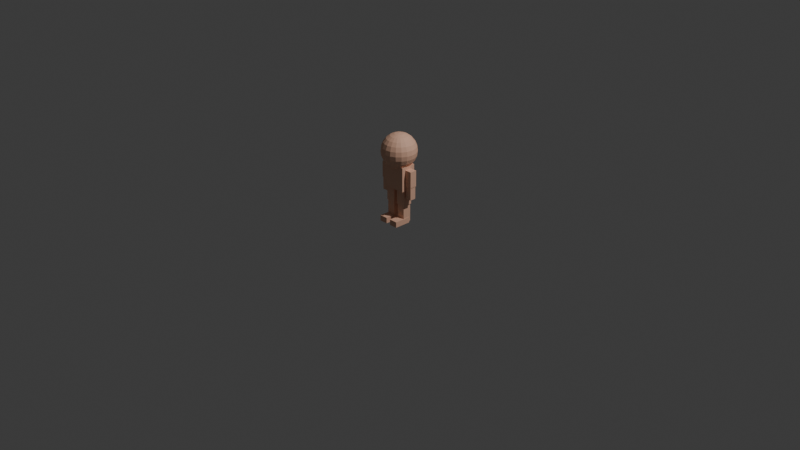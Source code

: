# Source: runner.blend  (saved by Blender 5.1.30; exported with 4.5.12 LTS)
import bpy
from mathutils import Matrix  # noqa: F401  (used for matrix-valued properties, if any)

bpy.ops.wm.read_factory_settings(use_empty=True)
scene = bpy.context.scene
scene.name = 'Scene'

# ---- collections
col_collection = bpy.data.collections.new('Collection'); scene.collection.children.link(col_collection)

# ---- materials (node trees are filled in below, after node groups)
mat_runnermat = bpy.data.materials.new('RunnerMat')

# ---- material node trees
mat_runnermat.use_nodes = True; mat_runnermat.node_tree.nodes.clear()
_N = mat_runnermat.node_tree.nodes; _L = mat_runnermat.node_tree.links
n0 = _N.new('ShaderNodeBsdfPrincipled'); n0.name = 'Principled BSDF'; n0.location = (-200, 100)
n0.inputs[0].default_value = (0.85, 0.5, 0.35, 1.0)
n0.inputs[2].default_value = 0.7
n1 = _N.new('ShaderNodeOutputMaterial'); n1.name = 'Material Output'; n1.location = (200, 100)
_L.new(n0.outputs[0], n1.inputs[0])
n1.is_active_output = True

# ---- world
world_world = bpy.data.worlds.new('World'); scene.world = world_world
world_world.use_nodes = True; world_world.node_tree.nodes.clear()
_N = world_world.node_tree.nodes; _L = world_world.node_tree.links
n0 = _N.new('ShaderNodeOutputWorld'); n0.name = 'World Output'; n0.location = (200, 100)
n1 = _N.new('ShaderNodeBackground'); n1.name = 'Background'; n1.location = (-200, 100)
n1.inputs[0].default_value = (0.05088, 0.05088, 0.05088, 1.0)
_L.new(n1.outputs[0], n0.inputs[0])
n0.is_active_output = True
world_world.color = (0.05088, 0.05088, 0.05088)
world_world.sun_shadow_jitter_overblur = 0.0

# ---- cameras
cam_camera = bpy.data.cameras.new('Camera')
cam_camera.clip_end = 100.0
cam_camera.ortho_scale = 7.314

# ---- lights
light_light = bpy.data.lights.new('Light', 'POINT')
light_light.energy = 1000.0
light_light.shadow_soft_size = 0.1

# ---- meshes
me_runnermesh = bpy.data.meshes.new('RunnerMesh')
me_runnermesh.from_pydata([(-0.13, -0.08, -0.13), (-0.13, -0.08, 0.13), (-0.13, 0.08, -0.13), (-0.13, 0.08, 0.13), (0.13, -0.08, -0.13), (0.13, -0.08, 0.13), (0.13, 0.08, -0.13), (0.13, 0.08, 0.13), (0.0, 0.0, 0.445), (0.0, 0.1308, 0.3908), (0.0, 0.1602, 0.3525), (0.0, 0.1787, 0.3079), (0.0, 0.1787, 0.2121), (0.0, 0.1602, 0.1675), (0.0, 0.1308, 0.1292), (0.0, 0.0, 0.075), (0.0148, 0.04554, 0.4387), (0.02858, 0.08797, 0.4202), (0.04042, 0.1244, 0.3908), (0.04951, 0.1524, 0.3525), (0.05522, 0.17, 0.3079), (0.05717, 0.1759, 0.26), (0.05522, 0.17, 0.2121), (0.04951, 0.1524, 0.1675), (0.04042, 0.1244, 0.1292), (0.02858, 0.08797, 0.09979), (0.0148, 0.04554, 0.0813), (0.02814, 0.03874, 0.4387), (0.05437, 0.07483, 0.4202), (0.07689, 0.1058, 0.3908), (0.09417, 0.1296, 0.3525), (0.105, 0.1446, 0.3079), (0.1087, 0.1497, 0.26), (0.105, 0.1446, 0.2121), (0.09417, 0.1296, 0.1675), (0.07689, 0.1058, 0.1292), (0.05437, 0.07483, 0.09979), (0.02814, 0.03874, 0.0813), (0.03874, 0.02814, 0.4387), (0.07483, 0.05437, 0.4202), (0.1058, 0.07689, 0.3908), (0.1296, 0.09417, 0.3525), (0.1446, 0.105, 0.3079), (0.1497, 0.1087, 0.26), (0.1446, 0.105, 0.2121), (0.1296, 0.09417, 0.1675), (0.1058, 0.07689, 0.1292), (0.07483, 0.05437, 0.09979), (0.03874, 0.02814, 0.0813), (0.04554, 0.0148, 0.4387), (0.08797, 0.02858, 0.4202), (0.1244, 0.04042, 0.3908), (0.1524, 0.04951, 0.3525), (0.17, 0.05522, 0.3079), (0.1759, 0.05717, 0.26), (0.17, 0.05522, 0.2121), (0.1524, 0.04951, 0.1675), (0.1244, 0.04042, 0.1292), (0.08797, 0.02858, 0.09979), (0.04554, 0.0148, 0.0813), (0.04788, 1.863e-09, 0.4387), (0.0925, 1.863e-09, 0.4202), (0.1308, -3.725e-09, 0.3908), (0.1602, 0.0, 0.3525), (0.1787, 1.49e-08, 0.3079), (0.185, 3.725e-09, 0.26), (0.1787, 1.49e-08, 0.2121), (0.1602, 0.0, 0.1675), (0.1308, -3.725e-09, 0.1292), (0.0925, 1.863e-09, 0.09979), (0.04788, 1.863e-09, 0.0813), (0.04554, -0.0148, 0.4387), (0.08797, -0.02858, 0.4202), (0.1244, -0.04042, 0.3908), (0.1524, -0.04951, 0.3525), (0.17, -0.05522, 0.3079), (0.1759, -0.05717, 0.26), (0.17, -0.05522, 0.2121), (0.1524, -0.04951, 0.1675), (0.1244, -0.04042, 0.1292), (0.08797, -0.02858, 0.09979), (0.04554, -0.0148, 0.0813), (0.03874, -0.02814, 0.4387), (0.07483, -0.05437, 0.4202), (0.1058, -0.07689, 0.3908), (0.1296, -0.09417, 0.3525), (0.1446, -0.105, 0.3079), (0.1497, -0.1087, 0.26), (0.1446, -0.105, 0.2121), (0.1296, -0.09417, 0.1675), (0.1058, -0.07689, 0.1292), (0.07483, -0.05437, 0.09979), (0.03874, -0.02814, 0.0813), (0.02814, -0.03874, 0.4387), (0.05437, -0.07483, 0.4202), (0.07689, -0.1058, 0.3908), (0.09417, -0.1296, 0.3525), (0.105, -0.1446, 0.3079), (0.1087, -0.1497, 0.26), (0.105, -0.1446, 0.2121), (0.09417, -0.1296, 0.1675), (0.07689, -0.1058, 0.1292), (0.05437, -0.07483, 0.09979), (0.02814, -0.03874, 0.0813), (0.0148, -0.04554, 0.4387), (0.02858, -0.08797, 0.4202), (0.04042, -0.1244, 0.3908), (0.04951, -0.1524, 0.3525), (0.05522, -0.17, 0.3079), (0.05717, -0.1759, 0.26), (0.05522, -0.17, 0.2121), (0.04951, -0.1524, 0.1675), (0.04042, -0.1244, 0.1292), (0.02858, -0.08797, 0.09979), (0.0148, -0.04554, 0.0813), (2.794e-09, -0.04788, 0.4387), (-5.588e-09, -0.0925, 0.4202), (-1.118e-08, -0.1308, 0.3908), (0.0, -0.1602, 0.3525), (-3.725e-09, -0.1787, 0.3079), (-1.118e-08, -0.185, 0.26), (-3.725e-09, -0.1787, 0.2121), (0.0, -0.1602, 0.1675), (-1.118e-08, -0.1308, 0.1292), (-5.588e-09, -0.0925, 0.09979), (2.794e-09, -0.04788, 0.0813), (-0.0148, -0.04554, 0.4387), (-0.02858, -0.08797, 0.4202), (-0.04042, -0.1244, 0.3908), (-0.04951, -0.1524, 0.3525), (-0.05522, -0.17, 0.3079), (-0.05717, -0.1759, 0.26), (-0.05522, -0.17, 0.2121), (-0.04951, -0.1524, 0.1675), (-0.04042, -0.1244, 0.1292), (-0.02858, -0.08797, 0.09979), (-0.0148, -0.04554, 0.0813), (-0.02814, -0.03874, 0.4387), (-0.05437, -0.07483, 0.4202), (-0.07689, -0.1058, 0.3908), (-0.09417, -0.1296, 0.3525), (-0.105, -0.1446, 0.3079), (-0.1087, -0.1497, 0.26), (-0.105, -0.1446, 0.2121), (-0.09417, -0.1296, 0.1675), (-0.07689, -0.1058, 0.1292), (-0.05437, -0.07483, 0.09979), (-0.02814, -0.03874, 0.0813), (-0.03874, -0.02814, 0.4387), (-0.07483, -0.05437, 0.4202), (-0.1058, -0.07689, 0.3908), (-0.1296, -0.09417, 0.3525), (-0.1446, -0.105, 0.3079), (-0.1497, -0.1087, 0.26), (-0.1446, -0.105, 0.2121), (-0.1296, -0.09417, 0.1675), (-0.1058, -0.07689, 0.1292), (-0.07483, -0.05437, 0.09979), (-0.03874, -0.02814, 0.0813), (-0.04554, -0.0148, 0.4387), (-0.08797, -0.02858, 0.4202), (-0.1244, -0.04042, 0.3908), (-0.1524, -0.04951, 0.3525), (-0.17, -0.05522, 0.3079), (-0.1759, -0.05717, 0.26), (-0.17, -0.05522, 0.2121), (-0.1524, -0.04951, 0.1675), (-0.1244, -0.04042, 0.1292), (-0.08797, -0.02858, 0.09979), (-0.04554, -0.0148, 0.0813), (-0.04788, -4.657e-09, 0.4387), (-0.0925, 3.725e-09, 0.4202), (-0.1308, 1.118e-08, 0.3908), (-0.1602, 0.0, 0.3525), (-0.1787, 1.49e-08, 0.3079), (-0.185, 7.451e-09, 0.26), (-0.1787, 1.49e-08, 0.2121), (-0.1602, 0.0, 0.1675), (-0.1308, 1.118e-08, 0.1292), (-0.0925, 3.725e-09, 0.09979), (-0.04788, -4.657e-09, 0.0813), (-0.04554, 0.0148, 0.4387), (-0.08797, 0.02858, 0.4202), (-0.1244, 0.04042, 0.3908), (-0.1524, 0.04951, 0.3525), (-0.17, 0.05522, 0.3079), (-0.1759, 0.05717, 0.26), (-0.17, 0.05522, 0.2121), (-0.1524, 0.04951, 0.1675), (-0.1244, 0.04042, 0.1292), (-0.08797, 0.02858, 0.09979), (-0.04554, 0.0148, 0.0813), (-0.03874, 0.02814, 0.4387), (-0.07483, 0.05437, 0.4202), (-0.1058, 0.07689, 0.3908), (-0.1296, 0.09417, 0.3525), (-0.1446, 0.105, 0.3079), (-0.1497, 0.1087, 0.26), (-0.1446, 0.105, 0.2121), (-0.1296, 0.09417, 0.1675), (-0.1058, 0.07689, 0.1292), (-0.07483, 0.05437, 0.09979), (-0.03874, 0.02814, 0.0813), (-0.02814, 0.03874, 0.4387), (-0.05437, 0.07483, 0.4202), (-0.07689, 0.1058, 0.3908), (-0.09417, 0.1296, 0.3525), (-0.105, 0.1446, 0.3079), (-0.1087, 0.1497, 0.26), (-0.105, 0.1446, 0.2121), (-0.09417, 0.1296, 0.1675), (-0.07689, 0.1058, 0.1292), (-0.05437, 0.07483, 0.09979), (-0.02814, 0.03874, 0.0813), (-0.0148, 0.04554, 0.4387), (-0.02858, 0.08797, 0.4202), (-0.04042, 0.1244, 0.3908), (-0.04951, 0.1524, 0.3525), (-0.05522, 0.17, 0.3079), (-0.05717, 0.1759, 0.26), (-0.05522, 0.17, 0.2121), (-0.04951, 0.1524, 0.1675), (-0.04042, 0.1244, 0.1292), (-0.02858, 0.08797, 0.09979), (-0.0148, 0.04554, 0.0813), (-3.725e-09, 0.04788, 0.4387), (-3.725e-09, 0.0925, 0.4202), (-7.451e-09, 0.185, 0.26), (-3.725e-09, 0.0925, 0.09979), (-3.725e-09, 0.04788, 0.0813), (0.1275, -0.0375, -0.075), (0.1275, -0.0375, 0.095), (0.1275, 0.0375, -0.075), (0.1275, 0.0375, 0.095), (0.2025, -0.0375, -0.075), (0.2025, -0.0375, 0.095), (0.2025, 0.0375, -0.075), (0.2025, 0.0375, 0.095), (0.1325, -0.0325, -0.21), (0.1325, -0.0325, -0.06), (0.1325, 0.0325, -0.21), (0.1325, 0.0325, -0.06), (0.1975, -0.0325, -0.21), (0.1975, -0.0325, -0.06), (0.1975, 0.0325, -0.21), (0.1975, 0.0325, -0.06), (0.02, -0.05, -0.295), (0.02, -0.05, -0.085), (0.02, 0.05, -0.295), (0.02, 0.05, -0.085), (0.12, -0.05, -0.295), (0.12, -0.05, -0.085), (0.12, 0.05, -0.295), (0.12, 0.05, -0.085), (0.0275, -0.045, -0.485), (0.0275, -0.045, -0.285), (0.0275, 0.045, -0.485), (0.0275, 0.045, -0.285), (0.1125, -0.045, -0.485), (0.1125, -0.045, -0.285), (0.1125, 0.045, -0.485), (0.1125, 0.045, -0.285), (0.025, -0.15, -0.5), (0.025, -0.15, -0.44), (0.025, 0.03, -0.5), (0.025, 0.03, -0.44), (0.115, -0.15, -0.5), (0.115, -0.15, -0.44), (0.115, 0.03, -0.5), (0.115, 0.03, -0.44), (-0.2025, -0.0375, -0.075), (-0.2025, -0.0375, 0.095), (-0.2025, 0.0375, -0.075), (-0.2025, 0.0375, 0.095), (-0.1275, -0.0375, -0.075), (-0.1275, -0.0375, 0.095), (-0.1275, 0.0375, -0.075), (-0.1275, 0.0375, 0.095), (-0.1975, -0.0325, -0.21), (-0.1975, -0.0325, -0.06), (-0.1975, 0.0325, -0.21), (-0.1975, 0.0325, -0.06), (-0.1325, -0.0325, -0.21), (-0.1325, -0.0325, -0.06), (-0.1325, 0.0325, -0.21), (-0.1325, 0.0325, -0.06), (-0.12, -0.05, -0.295), (-0.12, -0.05, -0.085), (-0.12, 0.05, -0.295), (-0.12, 0.05, -0.085), (-0.02, -0.05, -0.295), (-0.02, -0.05, -0.085), (-0.02, 0.05, -0.295), (-0.02, 0.05, -0.085), (-0.1125, -0.045, -0.485), (-0.1125, -0.045, -0.285), (-0.1125, 0.045, -0.485), (-0.1125, 0.045, -0.285), (-0.0275, -0.045, -0.485), (-0.0275, -0.045, -0.285), (-0.0275, 0.045, -0.485), (-0.0275, 0.045, -0.285), (-0.115, -0.15, -0.5), (-0.115, -0.15, -0.44), (-0.115, 0.03, -0.5), (-0.115, 0.03, -0.44), (-0.025, -0.15, -0.5), (-0.025, -0.15, -0.44), (-0.025, 0.03, -0.5), (-0.025, 0.03, -0.44)], [], [(0, 1, 3, 2), (2, 3, 7, 6), (6, 7, 5, 4), (4, 5, 1, 0), (2, 6, 4, 0), (7, 3, 1, 5), (226, 225, 16, 17), (14, 13, 23, 24), (227, 11, 20, 21), (9, 226, 17, 18), (228, 14, 24, 25), (12, 227, 21, 22), (10, 9, 18, 19), (229, 228, 25, 26), (225, 8, 16), (13, 12, 22, 23), (11, 10, 19, 20), (15, 229, 26), (22, 21, 32, 33), (19, 18, 29, 30), (26, 25, 36, 37), (16, 8, 27), (23, 22, 33, 34), (20, 19, 30, 31), (15, 26, 37), (17, 16, 27, 28), (24, 23, 34, 35), (21, 20, 31, 32), (18, 17, 28, 29), (25, 24, 35, 36), (32, 31, 42, 43), (29, 28, 39, 40), (36, 35, 46, 47), (33, 32, 43, 44), (30, 29, 40, 41), (37, 36, 47, 48), (27, 8, 38), (34, 33, 44, 45), (31, 30, 41, 42), (15, 37, 48), (28, 27, 38, 39), (35, 34, 45, 46), (45, 44, 55, 56), (42, 41, 52, 53), (15, 48, 59), (39, 38, 49, 50), (46, 45, 56, 57), (43, 42, 53, 54), (40, 39, 50, 51), (47, 46, 57, 58), (44, 43, 54, 55), (41, 40, 51, 52), (48, 47, 58, 59), (38, 8, 49), (55, 54, 65, 66), (52, 51, 62, 63), (59, 58, 69, 70), (49, 8, 60), (56, 55, 66, 67), (53, 52, 63, 64), (15, 59, 70), (50, 49, 60, 61), (57, 56, 67, 68), (54, 53, 64, 65), (51, 50, 61, 62), (58, 57, 68, 69), (68, 67, 78, 79), (65, 64, 75, 76), (62, 61, 72, 73), (69, 68, 79, 80), (66, 65, 76, 77), (63, 62, 73, 74), (70, 69, 80, 81), (60, 8, 71), (67, 66, 77, 78), (64, 63, 74, 75), (15, 70, 81), (61, 60, 71, 72), (71, 8, 82), (78, 77, 88, 89), (75, 74, 85, 86), (15, 81, 92), (72, 71, 82, 83), (79, 78, 89, 90), (76, 75, 86, 87), (73, 72, 83, 84), (80, 79, 90, 91), (77, 76, 87, 88), (74, 73, 84, 85), (81, 80, 91, 92), (91, 90, 101, 102), (88, 87, 98, 99), (85, 84, 95, 96), (92, 91, 102, 103), (82, 8, 93), (89, 88, 99, 100), (86, 85, 96, 97), (15, 92, 103), (83, 82, 93, 94), (90, 89, 100, 101), (87, 86, 97, 98), (84, 83, 94, 95), (94, 93, 104, 105), (101, 100, 111, 112), (98, 97, 108, 109), (95, 94, 105, 106), (102, 101, 112, 113), (99, 98, 109, 110), (96, 95, 106, 107), (103, 102, 113, 114), (93, 8, 104), (100, 99, 110, 111), (97, 96, 107, 108), (15, 103, 114), (114, 113, 124, 125), (104, 8, 115), (111, 110, 121, 122), (108, 107, 118, 119), (15, 114, 125), (105, 104, 115, 116), (112, 111, 122, 123), (109, 108, 119, 120), (106, 105, 116, 117), (113, 112, 123, 124), (110, 109, 120, 121), (107, 106, 117, 118), (117, 116, 127, 128), (124, 123, 134, 135), (121, 120, 131, 132), (118, 117, 128, 129), (125, 124, 135, 136), (115, 8, 126), (122, 121, 132, 133), (119, 118, 129, 130), (15, 125, 136), (116, 115, 126, 127), (123, 122, 133, 134), (120, 119, 130, 131), (15, 136, 147), (127, 126, 137, 138), (134, 133, 144, 145), (131, 130, 141, 142), (128, 127, 138, 139), (135, 134, 145, 146), (132, 131, 142, 143), (129, 128, 139, 140), (136, 135, 146, 147), (126, 8, 137), (133, 132, 143, 144), (130, 129, 140, 141), (140, 139, 150, 151), (147, 146, 157, 158), (137, 8, 148), (144, 143, 154, 155), (141, 140, 151, 152), (15, 147, 158), (138, 137, 148, 149), (145, 144, 155, 156), (142, 141, 152, 153), (139, 138, 149, 150), (146, 145, 156, 157), (143, 142, 153, 154), (150, 149, 160, 161), (157, 156, 167, 168), (154, 153, 164, 165), (151, 150, 161, 162), (158, 157, 168, 169), (148, 8, 159), (155, 154, 165, 166), (152, 151, 162, 163), (15, 158, 169), (149, 148, 159, 160), (156, 155, 166, 167), (153, 152, 163, 164), (163, 162, 173, 174), (15, 169, 180), (160, 159, 170, 171), (167, 166, 177, 178), (164, 163, 174, 175), (161, 160, 171, 172), (168, 167, 178, 179), (165, 164, 175, 176), (162, 161, 172, 173), (169, 168, 179, 180), (159, 8, 170), (166, 165, 176, 177), (173, 172, 183, 184), (180, 179, 190, 191), (170, 8, 181), (177, 176, 187, 188), (174, 173, 184, 185), (15, 180, 191), (171, 170, 181, 182), (178, 177, 188, 189), (175, 174, 185, 186), (172, 171, 182, 183), (179, 178, 189, 190), (176, 175, 186, 187), (186, 185, 196, 197), (183, 182, 193, 194), (190, 189, 200, 201), (187, 186, 197, 198), (184, 183, 194, 195), (191, 190, 201, 202), (181, 8, 192), (188, 187, 198, 199), (185, 184, 195, 196), (15, 191, 202), (182, 181, 192, 193), (189, 188, 199, 200), (196, 195, 206, 207), (15, 202, 213), (193, 192, 203, 204), (200, 199, 210, 211), (197, 196, 207, 208), (194, 193, 204, 205), (201, 200, 211, 212), (198, 197, 208, 209), (195, 194, 205, 206), (202, 201, 212, 213), (192, 8, 203), (199, 198, 209, 210), (209, 208, 219, 220), (206, 205, 216, 217), (213, 212, 223, 224), (203, 8, 214), (210, 209, 220, 221), (207, 206, 217, 218), (15, 213, 224), (204, 203, 214, 215), (211, 210, 221, 222), (208, 207, 218, 219), (205, 204, 215, 216), (212, 211, 222, 223), (219, 218, 11, 227), (216, 215, 226, 9), (223, 222, 14, 228), (220, 219, 227, 12), (217, 216, 9, 10), (224, 223, 228, 229), (214, 8, 225), (221, 220, 12, 13), (218, 217, 10, 11), (15, 224, 229), (215, 214, 225, 226), (222, 221, 13, 14), (230, 231, 233, 232), (232, 233, 237, 236), (236, 237, 235, 234), (234, 235, 231, 230), (232, 236, 234, 230), (237, 233, 231, 235), (238, 239, 241, 240), (240, 241, 245, 244), (244, 245, 243, 242), (242, 243, 239, 238), (240, 244, 242, 238), (245, 241, 239, 243), (246, 247, 249, 248), (248, 249, 253, 252), (252, 253, 251, 250), (250, 251, 247, 246), (248, 252, 250, 246), (253, 249, 247, 251), (254, 255, 257, 256), (256, 257, 261, 260), (260, 261, 259, 258), (258, 259, 255, 254), (256, 260, 258, 254), (261, 257, 255, 259), (262, 263, 265, 264), (264, 265, 269, 268), (268, 269, 267, 266), (266, 267, 263, 262), (264, 268, 266, 262), (269, 265, 263, 267), (270, 271, 273, 272), (272, 273, 277, 276), (276, 277, 275, 274), (274, 275, 271, 270), (272, 276, 274, 270), (277, 273, 271, 275), (278, 279, 281, 280), (280, 281, 285, 284), (284, 285, 283, 282), (282, 283, 279, 278), (280, 284, 282, 278), (285, 281, 279, 283), (286, 287, 289, 288), (288, 289, 293, 292), (292, 293, 291, 290), (290, 291, 287, 286), (288, 292, 290, 286), (293, 289, 287, 291), (294, 295, 297, 296), (296, 297, 301, 300), (300, 301, 299, 298), (298, 299, 295, 294), (296, 300, 298, 294), (301, 297, 295, 299), (302, 303, 305, 304), (304, 305, 309, 308), (308, 309, 307, 306), (306, 307, 303, 302), (304, 308, 306, 302), (309, 305, 303, 307)])
_uv = me_runnermesh.uv_layers.new(name='UVMap')
_uv.uv.foreach_set('vector', [0.375, 0.0, 0.625, 0.0, 0.625, 0.25, 0.375, 0.25, 0.375, 0.25, 0.625, 0.25, 0.625, 0.5, 0.375, 0.5, 0.375, 0.5, 0.625, 0.5, 0.625, 0.75, 0.375, 0.75, 0.375, 0.75, 0.625, 0.75, 0.625, 1.0, 0.375, 1.0, 0.125, 0.5, 0.375, 0.5, 0.375, 0.75, 0.125, 0.75, 0.625, 0.5, 0.875, 0.5, 0.875, 0.75, 0.625, 0.75, 0.75, 0.8333, 0.75, 0.9167, 0.7, 0.9167, 0.7, 0.8333, 0.75, 0.25, 0.75, 0.3333, 0.7, 0.3333, 0.7, 0.25, 0.75, 0.5, 0.75, 0.5833, 0.7, 0.5833, 0.7, 0.5, 0.75, 0.75, 0.75, 0.8333, 0.7, 0.8333, 0.7, 0.75, 0.75, 0.1667, 0.75, 0.25, 0.7, 0.25, 0.7, 0.1667, 0.75, 0.4167, 0.75, 0.5, 0.7, 0.5, 0.7, 0.4167, 0.75, 0.6667, 0.75, 0.75, 0.7, 0.75, 0.7, 0.6667, 0.75, 0.08333, 0.75, 0.1667, 0.7, 0.1667, 0.7, 0.08333, 0.75, 0.9167, 0.725, 1.0, 0.7, 0.9167, 0.75, 0.3333, 0.75, 0.4167, 0.7, 0.4167, 0.7, 0.3333, 0.75, 0.5833, 0.75, 0.6667, 0.7, 0.6667, 0.7, 0.5833, 0.725, 0.0, 0.75, 0.08333, 0.7, 0.08333, 0.7, 0.4167, 0.7, 0.5, 0.65, 0.5, 0.65, 0.4167, 0.7, 0.6667, 0.7, 0.75, 0.65, 0.75, 0.65, 0.6667, 0.7, 0.08333, 0.7, 0.1667, 0.65, 0.1667, 0.65, 0.08333, 0.7, 0.9167, 0.675, 1.0, 0.65, 0.9167, 0.7, 0.3333, 0.7, 0.4167, 0.65, 0.4167, 0.65, 0.3333, 0.7, 0.5833, 0.7, 0.6667, 0.65, 0.6667, 0.65, 0.5833, 0.675, 0.0, 0.7, 0.08333, 0.65, 0.08333, 0.7, 0.8333, 0.7, 0.9167, 0.65, 0.9167, 0.65, 0.8333, 0.7, 0.25, 0.7, 0.3333, 0.65, 0.3333, 0.65, 0.25, 0.7, 0.5, 0.7, 0.5833, 0.65, 0.5833, 0.65, 0.5, 0.7, 0.75, 0.7, 0.8333, 0.65, 0.8333, 0.65, 0.75, 0.7, 0.1667, 0.7, 0.25, 0.65, 0.25, 0.65, 0.1667, 0.65, 0.5, 0.65, 0.5833, 0.6, 0.5833, 0.6, 0.5, 0.65, 0.75, 0.65, 0.8333, 0.6, 0.8333, 0.6, 0.75, 0.65, 0.1667, 0.65, 0.25, 0.6, 0.25, 0.6, 0.1667, 0.65, 0.4167, 0.65, 0.5, 0.6, 0.5, 0.6, 0.4167, 0.65, 0.6667, 0.65, 0.75, 0.6, 0.75, 0.6, 0.6667, 0.65, 0.08333, 0.65, 0.1667, 0.6, 0.1667, 0.6, 0.08333, 0.65, 0.9167, 0.625, 1.0, 0.6, 0.9167, 0.65, 0.3333, 0.65, 0.4167, 0.6, 0.4167, 0.6, 0.3333, 0.65, 0.5833, 0.65, 0.6667, 0.6, 0.6667, 0.6, 0.5833, 0.625, 0.0, 0.65, 0.08333, 0.6, 0.08333, 0.65, 0.8333, 0.65, 0.9167, 0.6, 0.9167, 0.6, 0.8333, 0.65, 0.25, 0.65, 0.3333, 0.6, 0.3333, 0.6, 0.25, 0.6, 0.3333, 0.6, 0.4167, 0.55, 0.4167, 0.55, 0.3333, 0.6, 0.5833, 0.6, 0.6667, 0.55, 0.6667, 0.55, 0.5833, 0.575, 0.0, 0.6, 0.08333, 0.55, 0.08333, 0.6, 0.8333, 0.6, 0.9167, 0.55, 0.9167, 0.55, 0.8333, 0.6, 0.25, 0.6, 0.3333, 0.55, 0.3333, 0.55, 0.25, 0.6, 0.5, 0.6, 0.5833, 0.55, 0.5833, 0.55, 0.5, 0.6, 0.75, 0.6, 0.8333, 0.55, 0.8333, 0.55, 0.75, 0.6, 0.1667, 0.6, 0.25, 0.55, 0.25, 0.55, 0.1667, 0.6, 0.4167, 0.6, 0.5, 0.55, 0.5, 0.55, 0.4167, 0.6, 0.6667, 0.6, 0.75, 0.55, 0.75, 0.55, 0.6667, 0.6, 0.08333, 0.6, 0.1667, 0.55, 0.1667, 0.55, 0.08333, 0.6, 0.9167, 0.575, 1.0, 0.55, 0.9167, 0.55, 0.4167, 0.55, 0.5, 0.5, 0.5, 0.5, 0.4167, 0.55, 0.6667, 0.55, 0.75, 0.5, 0.75, 0.5, 0.6667, 0.55, 0.08333, 0.55, 0.1667, 0.5, 0.1667, 0.5, 0.08333, 0.55, 0.9167, 0.525, 1.0, 0.5, 0.9167, 0.55, 0.3333, 0.55, 0.4167, 0.5, 0.4167, 0.5, 0.3333, 0.55, 0.5833, 0.55, 0.6667, 0.5, 0.6667, 0.5, 0.5833, 0.525, 0.0, 0.55, 0.08333, 0.5, 0.08333, 0.55, 0.8333, 0.55, 0.9167, 0.5, 0.9167, 0.5, 0.8333, 0.55, 0.25, 0.55, 0.3333, 0.5, 0.3333, 0.5, 0.25, 0.55, 0.5, 0.55, 0.5833, 0.5, 0.5833, 0.5, 0.5, 0.55, 0.75, 0.55, 0.8333, 0.5, 0.8333, 0.5, 0.75, 0.55, 0.1667, 0.55, 0.25, 0.5, 0.25, 0.5, 0.1667, 0.5, 0.25, 0.5, 0.3333, 0.45, 0.3333, 0.45, 0.25, 0.5, 0.5, 0.5, 0.5833, 0.45, 0.5833, 0.45, 0.5, 0.5, 0.75, 0.5, 0.8333, 0.45, 0.8333, 0.45, 0.75, 0.5, 0.1667, 0.5, 0.25, 0.45, 0.25, 0.45, 0.1667, 0.5, 0.4167, 0.5, 0.5, 0.45, 0.5, 0.45, 0.4167, 0.5, 0.6667, 0.5, 0.75, 0.45, 0.75, 0.45, 0.6667, 0.5, 0.08333, 0.5, 0.1667, 0.45, 0.1667, 0.45, 0.08333, 0.5, 0.9167, 0.475, 1.0, 0.45, 0.9167, 0.5, 0.3333, 0.5, 0.4167, 0.45, 0.4167, 0.45, 0.3333, 0.5, 0.5833, 0.5, 0.6667, 0.45, 0.6667, 0.45, 0.5833, 0.475, 0.0, 0.5, 0.08333, 0.45, 0.08333, 0.5, 0.8333, 0.5, 0.9167, 0.45, 0.9167, 0.45, 0.8333, 0.45, 0.9167, 0.425, 1.0, 0.4, 0.9167, 0.45, 0.3333, 0.45, 0.4167, 0.4, 0.4167, 0.4, 0.3333, 0.45, 0.5833, 0.45, 0.6667, 0.4, 0.6667, 0.4, 0.5833, 0.425, 0.0, 0.45, 0.08333, 0.4, 0.08333, 0.45, 0.8333, 0.45, 0.9167, 0.4, 0.9167, 0.4, 0.8333, 0.45, 0.25, 0.45, 0.3333, 0.4, 0.3333, 0.4, 0.25, 0.45, 0.5, 0.45, 0.5833, 0.4, 0.5833, 0.4, 0.5, 0.45, 0.75, 0.45, 0.8333, 0.4, 0.8333, 0.4, 0.75, 0.45, 0.1667, 0.45, 0.25, 0.4, 0.25, 0.4, 0.1667, 0.45, 0.4167, 0.45, 0.5, 0.4, 0.5, 0.4, 0.4167, 0.45, 0.6667, 0.45, 0.75, 0.4, 0.75, 0.4, 0.6667, 0.45, 0.08333, 0.45, 0.1667, 0.4, 0.1667, 0.4, 0.08333, 0.4, 0.1667, 0.4, 0.25, 0.35, 0.25, 0.35, 0.1667, 0.4, 0.4167, 0.4, 0.5, 0.35, 0.5, 0.35, 0.4167, 0.4, 0.6667, 0.4, 0.75, 0.35, 0.75, 0.35, 0.6667, 0.4, 0.08333, 0.4, 0.1667, 0.35, 0.1667, 0.35, 0.08333, 0.4, 0.9167, 0.375, 1.0, 0.35, 0.9167, 0.4, 0.3333, 0.4, 0.4167, 0.35, 0.4167, 0.35, 0.3333, 0.4, 0.5833, 0.4, 0.6667, 0.35, 0.6667, 0.35, 0.5833, 0.375, 0.0, 0.4, 0.08333, 0.35, 0.08333, 0.4, 0.8333, 0.4, 0.9167, 0.35, 0.9167, 0.35, 0.8333, 0.4, 0.25, 0.4, 0.3333, 0.35, 0.3333, 0.35, 0.25, 0.4, 0.5, 0.4, 0.5833, 0.35, 0.5833, 0.35, 0.5, 0.4, 0.75, 0.4, 0.8333, 0.35, 0.8333, 0.35, 0.75, 0.35, 0.8333, 0.35, 0.9167, 0.3, 0.9167, 0.3, 0.8333, 0.35, 0.25, 0.35, 0.3333, 0.3, 0.3333, 0.3, 0.25, 0.35, 0.5, 0.35, 0.5833, 0.3, 0.5833, 0.3, 0.5, 0.35, 0.75, 0.35, 0.8333, 0.3, 0.8333, 0.3, 0.75, 0.35, 0.1667, 0.35, 0.25, 0.3, 0.25, 0.3, 0.1667, 0.35, 0.4167, 0.35, 0.5, 0.3, 0.5, 0.3, 0.4167, 0.35, 0.6667, 0.35, 0.75, 0.3, 0.75, 0.3, 0.6667, 0.35, 0.08333, 0.35, 0.1667, 0.3, 0.1667, 0.3, 0.08333, 0.35, 0.9167, 0.325, 1.0, 0.3, 0.9167, 0.35, 0.3333, 0.35, 0.4167, 0.3, 0.4167, 0.3, 0.3333, 0.35, 0.5833, 0.35, 0.6667, 0.3, 0.6667, 0.3, 0.5833, 0.325, 0.0, 0.35, 0.08333, 0.3, 0.08333, 0.3, 0.08333, 0.3, 0.1667, 0.25, 0.1667, 0.25, 0.08333, 0.3, 0.9167, 0.275, 1.0, 0.25, 0.9167, 0.3, 0.3333, 0.3, 0.4167, 0.25, 0.4167, 0.25, 0.3333, 0.3, 0.5833, 0.3, 0.6667, 0.25, 0.6667, 0.25, 0.5833, 0.275, 0.0, 0.3, 0.08333, 0.25, 0.08333, 0.3, 0.8333, 0.3, 0.9167, 0.25, 0.9167, 0.25, 0.8333, 0.3, 0.25, 0.3, 0.3333, 0.25, 0.3333, 0.25, 0.25, 0.3, 0.5, 0.3, 0.5833, 0.25, 0.5833, 0.25, 0.5, 0.3, 0.75, 0.3, 0.8333, 0.25, 0.8333, 0.25, 0.75, 0.3, 0.1667, 0.3, 0.25, 0.25, 0.25, 0.25, 0.1667, 0.3, 0.4167, 0.3, 0.5, 0.25, 0.5, 0.25, 0.4167, 0.3, 0.6667, 0.3, 0.75, 0.25, 0.75, 0.25, 0.6667, 0.25, 0.75, 0.25, 0.8333, 0.2, 0.8333, 0.2, 0.75, 0.25, 0.1667, 0.25, 0.25, 0.2, 0.25, 0.2, 0.1667, 0.25, 0.4167, 0.25, 0.5, 0.2, 0.5, 0.2, 0.4167, 0.25, 0.6667, 0.25, 0.75, 0.2, 0.75, 0.2, 0.6667, 0.25, 0.08333, 0.25, 0.1667, 0.2, 0.1667, 0.2, 0.08333, 0.25, 0.9167, 0.225, 1.0, 0.2, 0.9167, 0.25, 0.3333, 0.25, 0.4167, 0.2, 0.4167, 0.2, 0.3333, 0.25, 0.5833, 0.25, 0.6667, 0.2, 0.6667, 0.2, 0.5833, 0.225, 0.0, 0.25, 0.08333, 0.2, 0.08333, 0.25, 0.8333, 0.25, 0.9167, 0.2, 0.9167, 0.2, 0.8333, 0.25, 0.25, 0.25, 0.3333, 0.2, 0.3333, 0.2, 0.25, 0.25, 0.5, 0.25, 0.5833, 0.2, 0.5833, 0.2, 0.5, 0.175, 0.0, 0.2, 0.08333, 0.15, 0.08333, 0.2, 0.8333, 0.2, 0.9167, 0.15, 0.9167, 0.15, 0.8333, 0.2, 0.25, 0.2, 0.3333, 0.15, 0.3333, 0.15, 0.25, 0.2, 0.5, 0.2, 0.5833, 0.15, 0.5833, 0.15, 0.5, 0.2, 0.75, 0.2, 0.8333, 0.15, 0.8333, 0.15, 0.75, 0.2, 0.1667, 0.2, 0.25, 0.15, 0.25, 0.15, 0.1667, 0.2, 0.4167, 0.2, 0.5, 0.15, 0.5, 0.15, 0.4167, 0.2, 0.6667, 0.2, 0.75, 0.15, 0.75, 0.15, 0.6667, 0.2, 0.08333, 0.2, 0.1667, 0.15, 0.1667, 0.15, 0.08333, 0.2, 0.9167, 0.175, 1.0, 0.15, 0.9167, 0.2, 0.3333, 0.2, 0.4167, 0.15, 0.4167, 0.15, 0.3333, 0.2, 0.5833, 0.2, 0.6667, 0.15, 0.6667, 0.15, 0.5833, 0.15, 0.6667, 0.15, 0.75, 0.1, 0.75, 0.1, 0.6667, 0.15, 0.08333, 0.15, 0.1667, 0.1, 0.1667, 0.1, 0.08333, 0.15, 0.9167, 0.125, 1.0, 0.1, 0.9167, 0.15, 0.3333, 0.15, 0.4167, 0.1, 0.4167, 0.1, 0.3333, 0.15, 0.5833, 0.15, 0.6667, 0.1, 0.6667, 0.1, 0.5833, 0.125, 0.0, 0.15, 0.08333, 0.1, 0.08333, 0.15, 0.8333, 0.15, 0.9167, 0.1, 0.9167, 0.1, 0.8333, 0.15, 0.25, 0.15, 0.3333, 0.1, 0.3333, 0.1, 0.25, 0.15, 0.5, 0.15, 0.5833, 0.1, 0.5833, 0.1, 0.5, 0.15, 0.75, 0.15, 0.8333, 0.1, 0.8333, 0.1, 0.75, 0.15, 0.1667, 0.15, 0.25, 0.1, 0.25, 0.1, 0.1667, 0.15, 0.4167, 0.15, 0.5, 0.1, 0.5, 0.1, 0.4167, 0.1, 0.75, 0.1, 0.8333, 0.05, 0.8333, 0.05, 0.75, 0.1, 0.1667, 0.1, 0.25, 0.05, 0.25, 0.05, 0.1667, 0.1, 0.4167, 0.1, 0.5, 0.05, 0.5, 0.05, 0.4167, 0.1, 0.6667, 0.1, 0.75, 0.05, 0.75, 0.05, 0.6667, 0.1, 0.08333, 0.1, 0.1667, 0.05, 0.1667, 0.05, 0.08333, 0.1, 0.9167, 0.075, 1.0, 0.05, 0.9167, 0.1, 0.3333, 0.1, 0.4167, 0.05, 0.4167, 0.05, 0.3333, 0.1, 0.5833, 0.1, 0.6667, 0.05, 0.6667, 0.05, 0.5833, 0.075, 0.0, 0.1, 0.08333, 0.05, 0.08333, 0.1, 0.8333, 0.1, 0.9167, 0.05, 0.9167, 0.05, 0.8333, 0.1, 0.25, 0.1, 0.3333, 0.05, 0.3333, 0.05, 0.25, 0.1, 0.5, 0.1, 0.5833, 0.05, 0.5833, 0.05, 0.5, 0.05, 0.5833, 0.05, 0.6667, 0.0, 0.6667, 0.0, 0.5833, 0.025, 0.0, 0.05, 0.08333, 2.98e-08, 0.08333, 0.05, 0.8333, 0.05, 0.9167, 2.98e-08, 0.9167, 0.0, 0.8333, 0.05, 0.25, 0.05, 0.3333, 0.0, 0.3333, 0.0, 0.25, 0.05, 0.5, 0.05, 0.5833, 0.0, 0.5833, 0.0, 0.5, 0.05, 0.75, 0.05, 0.8333, 0.0, 0.8333, 0.0, 0.75, 0.05, 0.1667, 0.05, 0.25, 0.0, 0.25, 0.0, 0.1667, 0.05, 0.4167, 0.05, 0.5, 0.0, 0.5, 0.0, 0.4167, 0.05, 0.6667, 0.05, 0.75, 0.0, 0.75, 0.0, 0.6667, 0.05, 0.08333, 0.05, 0.1667, 0.0, 0.1667, 2.98e-08, 0.08333, 0.05, 0.9167, 0.025, 1.0, 2.98e-08, 0.9167, 0.05, 0.3333, 0.05, 0.4167, 0.0, 0.4167, 0.0, 0.3333, 1.0, 0.6667, 1.0, 0.75, 0.95, 0.75, 0.95, 0.6667, 1.0, 0.08333, 1.0, 0.1667, 0.95, 0.1667, 0.95, 0.08333, 1.0, 0.9167, 0.975, 1.0, 0.95, 0.9167, 1.0, 0.3333, 1.0, 0.4167, 0.95, 0.4167, 0.95, 0.3333, 1.0, 0.5833, 1.0, 0.6667, 0.95, 0.6667, 0.95, 0.5833, 0.975, 0.0, 1.0, 0.08333, 0.95, 0.08333, 1.0, 0.8333, 1.0, 0.9167, 0.95, 0.9167, 0.95, 0.8333, 1.0, 0.25, 1.0, 0.3333, 0.95, 0.3333, 0.95, 0.25, 1.0, 0.5, 1.0, 0.5833, 0.95, 0.5833, 0.95, 0.5, 1.0, 0.75, 1.0, 0.8333, 0.95, 0.8333, 0.95, 0.75, 1.0, 0.1667, 1.0, 0.25, 0.95, 0.25, 0.95, 0.1667, 1.0, 0.4167, 1.0, 0.5, 0.95, 0.5, 0.95, 0.4167, 0.95, 0.5, 0.95, 0.5833, 0.9, 0.5833, 0.9, 0.5, 0.95, 0.75, 0.95, 0.8333, 0.9, 0.8333, 0.9, 0.75, 0.95, 0.1667, 0.95, 0.25, 0.9, 0.25, 0.9, 0.1667, 0.95, 0.4167, 0.95, 0.5, 0.9, 0.5, 0.9, 0.4167, 0.95, 0.6667, 0.95, 0.75, 0.9, 0.75, 0.9, 0.6667, 0.95, 0.08333, 0.95, 0.1667, 0.9, 0.1667, 0.9, 0.08333, 0.95, 0.9167, 0.925, 1.0, 0.9, 0.9167, 0.95, 0.3333, 0.95, 0.4167, 0.9, 0.4167, 0.9, 0.3333, 0.95, 0.5833, 0.95, 0.6667, 0.9, 0.6667, 0.9, 0.5833, 0.925, 0.0, 0.95, 0.08333, 0.9, 0.08333, 0.95, 0.8333, 0.95, 0.9167, 0.9, 0.9167, 0.9, 0.8333, 0.95, 0.25, 0.95, 0.3333, 0.9, 0.3333, 0.9, 0.25, 0.9, 0.5833, 0.9, 0.6667, 0.85, 0.6667, 0.85, 0.5833, 0.875, 0.0, 0.9, 0.08333, 0.85, 0.08333, 0.9, 0.8333, 0.9, 0.9167, 0.85, 0.9167, 0.85, 0.8333, 0.9, 0.25, 0.9, 0.3333, 0.85, 0.3333, 0.85, 0.25, 0.9, 0.5, 0.9, 0.5833, 0.85, 0.5833, 0.85, 0.5, 0.9, 0.75, 0.9, 0.8333, 0.85, 0.8333, 0.85, 0.75, 0.9, 0.1667, 0.9, 0.25, 0.85, 0.25, 0.85, 0.1667, 0.9, 0.4167, 0.9, 0.5, 0.85, 0.5, 0.85, 0.4167, 0.9, 0.6667, 0.9, 0.75, 0.85, 0.75, 0.85, 0.6667, 0.9, 0.08333, 0.9, 0.1667, 0.85, 0.1667, 0.85, 0.08333, 0.9, 0.9167, 0.875, 1.0, 0.85, 0.9167, 0.9, 0.3333, 0.9, 0.4167, 0.85, 0.4167, 0.85, 0.3333, 0.85, 0.4167, 0.85, 0.5, 0.8, 0.5, 0.8, 0.4167, 0.85, 0.6667, 0.85, 0.75, 0.8, 0.75, 0.8, 0.6667, 0.85, 0.08333, 0.85, 0.1667, 0.8, 0.1667, 0.8, 0.08333, 0.85, 0.9167, 0.825, 1.0, 0.8, 0.9167, 0.85, 0.3333, 0.85, 0.4167, 0.8, 0.4167, 0.8, 0.3333, 0.85, 0.5833, 0.85, 0.6667, 0.8, 0.6667, 0.8, 0.5833, 0.825, 0.0, 0.85, 0.08333, 0.8, 0.08333, 0.85, 0.8333, 0.85, 0.9167, 0.8, 0.9167, 0.8, 0.8333, 0.85, 0.25, 0.85, 0.3333, 0.8, 0.3333, 0.8, 0.25, 0.85, 0.5, 0.85, 0.5833, 0.8, 0.5833, 0.8, 0.5, 0.85, 0.75, 0.85, 0.8333, 0.8, 0.8333, 0.8, 0.75, 0.85, 0.1667, 0.85, 0.25, 0.8, 0.25, 0.8, 0.1667, 0.8, 0.5, 0.8, 0.5833, 0.75, 0.5833, 0.75, 0.5, 0.8, 0.75, 0.8, 0.8333, 0.75, 0.8333, 0.75, 0.75, 0.8, 0.1667, 0.8, 0.25, 0.75, 0.25, 0.75, 0.1667, 0.8, 0.4167, 0.8, 0.5, 0.75, 0.5, 0.75, 0.4167, 0.8, 0.6667, 0.8, 0.75, 0.75, 0.75, 0.75, 0.6667, 0.8, 0.08333, 0.8, 0.1667, 0.75, 0.1667, 0.75, 0.08333, 0.8, 0.9167, 0.775, 1.0, 0.75, 0.9167, 0.8, 0.3333, 0.8, 0.4167, 0.75, 0.4167, 0.75, 0.3333, 0.8, 0.5833, 0.8, 0.6667, 0.75, 0.6667, 0.75, 0.5833, 0.775, 0.0, 0.8, 0.08333, 0.75, 0.08333, 0.8, 0.8333, 0.8, 0.9167, 0.75, 0.9167, 0.75, 0.8333, 0.8, 0.25, 0.8, 0.3333, 0.75, 0.3333, 0.75, 0.25, 0.375, 0.0, 0.625, 0.0, 0.625, 0.25, 0.375, 0.25, 0.375, 0.25, 0.625, 0.25, 0.625, 0.5, 0.375, 0.5, 0.375, 0.5, 0.625, 0.5, 0.625, 0.75, 0.375, 0.75, 0.375, 0.75, 0.625, 0.75, 0.625, 1.0, 0.375, 1.0, 0.125, 0.5, 0.375, 0.5, 0.375, 0.75, 0.125, 0.75, 0.625, 0.5, 0.875, 0.5, 0.875, 0.75, 0.625, 0.75, 0.375, 0.0, 0.625, 0.0, 0.625, 0.25, 0.375, 0.25, 0.375, 0.25, 0.625, 0.25, 0.625, 0.5, 0.375, 0.5, 0.375, 0.5, 0.625, 0.5, 0.625, 0.75, 0.375, 0.75, 0.375, 0.75, 0.625, 0.75, 0.625, 1.0, 0.375, 1.0, 0.125, 0.5, 0.375, 0.5, 0.375, 0.75, 0.125, 0.75, 0.625, 0.5, 0.875, 0.5, 0.875, 0.75, 0.625, 0.75, 0.375, 0.0, 0.625, 0.0, 0.625, 0.25, 0.375, 0.25, 0.375, 0.25, 0.625, 0.25, 0.625, 0.5, 0.375, 0.5, 0.375, 0.5, 0.625, 0.5, 0.625, 0.75, 0.375, 0.75, 0.375, 0.75, 0.625, 0.75, 0.625, 1.0, 0.375, 1.0, 0.125, 0.5, 0.375, 0.5, 0.375, 0.75, 0.125, 0.75, 0.625, 0.5, 0.875, 0.5, 0.875, 0.75, 0.625, 0.75, 0.375, 0.0, 0.625, 0.0, 0.625, 0.25, 0.375, 0.25, 0.375, 0.25, 0.625, 0.25, 0.625, 0.5, 0.375, 0.5, 0.375, 0.5, 0.625, 0.5, 0.625, 0.75, 0.375, 0.75, 0.375, 0.75, 0.625, 0.75, 0.625, 1.0, 0.375, 1.0, 0.125, 0.5, 0.375, 0.5, 0.375, 0.75, 0.125, 0.75, 0.625, 0.5, 0.875, 0.5, 0.875, 0.75, 0.625, 0.75, 0.375, 0.0, 0.625, 0.0, 0.625, 0.25, 0.375, 0.25, 0.375, 0.25, 0.625, 0.25, 0.625, 0.5, 0.375, 0.5, 0.375, 0.5, 0.625, 0.5, 0.625, 0.75, 0.375, 0.75, 0.375, 0.75, 0.625, 0.75, 0.625, 1.0, 0.375, 1.0, 0.125, 0.5, 0.375, 0.5, 0.375, 0.75, 0.125, 0.75, 0.625, 0.5, 0.875, 0.5, 0.875, 0.75, 0.625, 0.75, 0.375, 0.0, 0.625, 0.0, 0.625, 0.25, 0.375, 0.25, 0.375, 0.25, 0.625, 0.25, 0.625, 0.5, 0.375, 0.5, 0.375, 0.5, 0.625, 0.5, 0.625, 0.75, 0.375, 0.75, 0.375, 0.75, 0.625, 0.75, 0.625, 1.0, 0.375, 1.0, 0.125, 0.5, 0.375, 0.5, 0.375, 0.75, 0.125, 0.75, 0.625, 0.5, 0.875, 0.5, 0.875, 0.75, 0.625, 0.75, 0.375, 0.0, 0.625, 0.0, 0.625, 0.25, 0.375, 0.25, 0.375, 0.25, 0.625, 0.25, 0.625, 0.5, 0.375, 0.5, 0.375, 0.5, 0.625, 0.5, 0.625, 0.75, 0.375, 0.75, 0.375, 0.75, 0.625, 0.75, 0.625, 1.0, 0.375, 1.0, 0.125, 0.5, 0.375, 0.5, 0.375, 0.75, 0.125, 0.75, 0.625, 0.5, 0.875, 0.5, 0.875, 0.75, 0.625, 0.75, 0.375, 0.0, 0.625, 0.0, 0.625, 0.25, 0.375, 0.25, 0.375, 0.25, 0.625, 0.25, 0.625, 0.5, 0.375, 0.5, 0.375, 0.5, 0.625, 0.5, 0.625, 0.75, 0.375, 0.75, 0.375, 0.75, 0.625, 0.75, 0.625, 1.0, 0.375, 1.0, 0.125, 0.5, 0.375, 0.5, 0.375, 0.75, 0.125, 0.75, 0.625, 0.5, 0.875, 0.5, 0.875, 0.75, 0.625, 0.75, 0.375, 0.0, 0.625, 0.0, 0.625, 0.25, 0.375, 0.25, 0.375, 0.25, 0.625, 0.25, 0.625, 0.5, 0.375, 0.5, 0.375, 0.5, 0.625, 0.5, 0.625, 0.75, 0.375, 0.75, 0.375, 0.75, 0.625, 0.75, 0.625, 1.0, 0.375, 1.0, 0.125, 0.5, 0.375, 0.5, 0.375, 0.75, 0.125, 0.75, 0.625, 0.5, 0.875, 0.5, 0.875, 0.75, 0.625, 0.75, 0.375, 0.0, 0.625, 0.0, 0.625, 0.25, 0.375, 0.25, 0.375, 0.25, 0.625, 0.25, 0.625, 0.5, 0.375, 0.5, 0.375, 0.5, 0.625, 0.5, 0.625, 0.75, 0.375, 0.75, 0.375, 0.75, 0.625, 0.75, 0.625, 1.0, 0.375, 1.0, 0.125, 0.5, 0.375, 0.5, 0.375, 0.75, 0.125, 0.75, 0.625, 0.5, 0.875, 0.5, 0.875, 0.75, 0.625, 0.75])
me_runnermesh.materials.append(mat_runnermat)
me_runnermesh.update()
arm_runnerarm = bpy.data.armatures.new('RunnerArm')  # bones are not reproduced

# ---- objects
ob_light = bpy.data.objects.new('Light', light_light)
ob_camera = bpy.data.objects.new('Camera', cam_camera)
ob_runnermesh = bpy.data.objects.new('RunnerMesh', me_runnermesh)
ob_runnerarm = bpy.data.objects.new('RunnerArm', arm_runnerarm)

# ---- transforms, parenting, visibility, modifiers, constraints
ob_light.location = (4.076, 1.005, 5.904)
ob_light.rotation_euler = (0.6503, 0.05522, 1.866)
ob_light.lock_rotations_4d = False
ob_light.empty_display_type = 'ARROWS'
ob_light.color = (0.0, 0.0, 0.0, 0.0)
ob_light.lineart.crease_threshold = 0.0
ob_camera.location = (7.359, -6.926, 4.958)
ob_camera.rotation_euler = (1.109, 0.0, 0.8149)
ob_camera.lock_rotations_4d = False
ob_camera.empty_display_type = 'ARROWS'
ob_camera.color = (0.0, 0.0, 0.0, 0.0)
ob_camera.display_type = 'WIRE'
ob_camera.lineart.crease_threshold = 0.0
ob_runnermesh.parent = ob_runnerarm
ob_runnermesh.location = (0.0, 0.0, 0.49)
_vg = ob_runnermesh.vertex_groups.new(name='Spine')
_vg.add([0, 1, 2, 3, 4, 5, 6, 7], 1.0, 'REPLACE')
_vg = ob_runnermesh.vertex_groups.new(name='Head')
_vg.add([8, 9, 10, 11, 12, 13, 14, 15, 16, 17, 18, 19, 20, 21, 22, 23, 24, 25, 26, 27, 28, 29, 30, 31, 32, 33, 34, 35, 36, 37, 38, 39, 40, 41, 42, 43, 44, 45, 46, 47, 48, 49, 50, 51, 52, 53, 54, 55, 56, 57, 58, 59, 60, 61, 62, 63, 64, 65, 66, 67, 68, 69, 70, 71, 72, 73, 74, 75, 76, 77, 78, 79, 80, 81, 82, 83, 84, 85, 86, 87, 88, 89, 90, 91, 92, 93, 94, 95, 96, 97, 98, 99, 100, 101, 102, 103, 104, 105, 106, 107, 108, 109, 110, 111, 112, 113, 114, 115, 116, 117, 118, 119, 120, 121, 122, 123, 124, 125, 126, 127, 128, 129, 130, 131, 132, 133, 134, 135, 136, 137, 138, 139, 140, 141, 142, 143, 144, 145, 146, 147, 148, 149, 150, 151, 152, 153, 154, 155, 156, 157, 158, 159, 160, 161, 162, 163, 164, 165, 166, 167, 168, 169, 170, 171, 172, 173, 174, 175, 176, 177, 178, 179, 180, 181, 182, 183, 184, 185, 186, 187, 188, 189, 190, 191, 192, 193, 194, 195, 196, 197, 198, 199, 200, 201, 202, 203, 204, 205, 206, 207, 208, 209, 210, 211, 212, 213, 214, 215, 216, 217, 218, 219, 220, 221, 222, 223, 224, 225, 226, 227, 228, 229], 1.0, 'REPLACE')
_vg = ob_runnermesh.vertex_groups.new(name='UpperArm.L')
_vg.add([230, 231, 232, 233, 234, 235, 236, 237], 1.0, 'REPLACE')
_vg = ob_runnermesh.vertex_groups.new(name='LowerArm.L')
_vg.add([238, 239, 240, 241, 242, 243, 244, 245], 1.0, 'REPLACE')
_vg = ob_runnermesh.vertex_groups.new(name='UpperLeg.L')
_vg.add([246, 247, 248, 249, 250, 251, 252, 253], 1.0, 'REPLACE')
_vg = ob_runnermesh.vertex_groups.new(name='LowerLeg.L')
_vg.add([254, 255, 256, 257, 258, 259, 260, 261, 262, 263, 264, 265, 266, 267, 268, 269], 1.0, 'REPLACE')
_vg = ob_runnermesh.vertex_groups.new(name='UpperArm.R')
_vg.add([270, 271, 272, 273, 274, 275, 276, 277], 1.0, 'REPLACE')
_vg = ob_runnermesh.vertex_groups.new(name='LowerArm.R')
_vg.add([278, 279, 280, 281, 282, 283, 284, 285], 1.0, 'REPLACE')
_vg = ob_runnermesh.vertex_groups.new(name='UpperLeg.R')
_vg.add([286, 287, 288, 289, 290, 291, 292, 293], 1.0, 'REPLACE')
_vg = ob_runnermesh.vertex_groups.new(name='LowerLeg.R')
_vg.add([294, 295, 296, 297, 298, 299, 300, 301, 302, 303, 304, 305, 306, 307, 308, 309], 1.0, 'REPLACE')
_m = ob_runnermesh.modifiers.new('Armature', 'ARMATURE')
_m.object = ob_runnerarm
ob_runnerarm.location = (0.0, 0.0, 0.0)

# ---- collection membership
col_collection.objects.link(ob_light)
col_collection.objects.link(ob_camera)
col_collection.objects.link(ob_runnermesh)
col_collection.objects.link(ob_runnerarm)

# ---- scene / render settings (as saved in the file)
scene.camera = ob_camera
scene.frame_start = 1; scene.frame_end = 20; scene.frame_set(1)
scene.render.engine = 'BLENDER_EEVEE_NEXT'
scene.render.bake_bias = 0.0
scene.render.bake_samples = 0
scene.cycles.sampling_pattern = 'TABULATED_SOBOL'
scene.eevee.use_volume_custom_range = False
bpy.context.view_layer.update()
